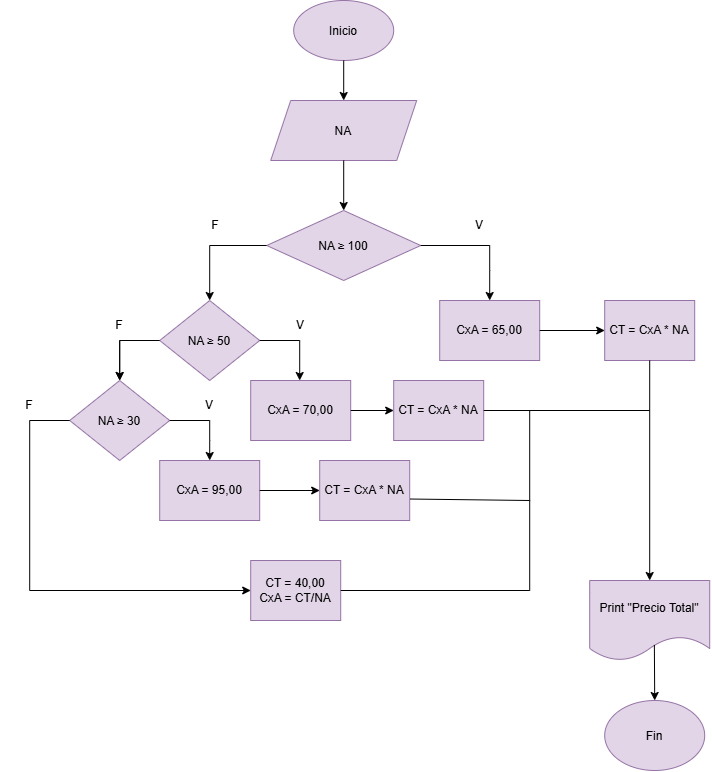

The diagram above was exported from draw.io. Its source (the exported page's mxGraphModel, read from the mxfile embedded in the PNG):
<mxGraphModel dx="858" dy="548" grid="1" gridSize="10" guides="1" tooltips="1" connect="1" arrows="1" fold="1" page="1" pageScale="1" pageWidth="827" pageHeight="1169" math="0" shadow="0">
  <root>
    <mxCell id="0" />
    <mxCell id="1" parent="0" />
    <mxCell id="NvMEHZ8U4bu5VgV_1aUl-1" parent="1" style="ellipse;whiteSpace=wrap;html=1;shapeInside=1;fillColor=#e1d5e7;strokeColor=#9673a6;" value="Inicio" vertex="1">
      <mxGeometry height="60" width="100" x="364" y="100" as="geometry" />
    </mxCell>
    <mxCell id="NvMEHZ8U4bu5VgV_1aUl-2" edge="1" parent="1" source="NvMEHZ8U4bu5VgV_1aUl-1" style="endArrow=classic;html=1;rounded=0;exitX=0.5;exitY=1;exitDx=0;exitDy=0;" value="">
      <mxGeometry height="50" relative="1" width="50" as="geometry">
        <mxPoint x="390" y="170" as="sourcePoint" />
        <mxPoint x="414" y="200" as="targetPoint" />
      </mxGeometry>
    </mxCell>
    <mxCell id="NvMEHZ8U4bu5VgV_1aUl-3" parent="1" style="shape=parallelogram;perimeter=parallelogramPerimeter;whiteSpace=wrap;html=1;shapeInside=1;fixedSize=1;fillColor=#e1d5e7;strokeColor=#9673a6;" value="NA" vertex="1">
      <mxGeometry height="60" width="146" x="341" y="200" as="geometry" />
    </mxCell>
    <mxCell id="NvMEHZ8U4bu5VgV_1aUl-4" parent="1" style="rhombus;whiteSpace=wrap;html=1;shapeInside=1;fillColor=#e1d5e7;strokeColor=#9673a6;" value="NA ≥ 100" vertex="1">
      <mxGeometry height="70" width="154" x="337" y="310" as="geometry" />
    </mxCell>
    <mxCell id="NvMEHZ8U4bu5VgV_1aUl-5" edge="1" parent="1" source="NvMEHZ8U4bu5VgV_1aUl-4" style="endArrow=classic;html=1;rounded=0;exitX=0;exitY=0.5;exitDx=0;exitDy=0;" value="">
      <mxGeometry height="50" relative="1" width="50" as="geometry">
        <Array as="points">
          <mxPoint x="280" y="345" />
        </Array>
        <mxPoint x="390" y="170" as="sourcePoint" />
        <mxPoint x="280" y="400" as="targetPoint" />
      </mxGeometry>
    </mxCell>
    <mxCell id="NvMEHZ8U4bu5VgV_1aUl-6" parent="1" style="text;html=1;whiteSpace=wrap;strokeColor=none;fillColor=none;align=center;verticalAlign=middle;rounded=0;" value="F" vertex="1">
      <mxGeometry height="30" width="60" x="256" y="310" as="geometry" />
    </mxCell>
    <mxCell id="NvMEHZ8U4bu5VgV_1aUl-7" edge="1" parent="1" source="NvMEHZ8U4bu5VgV_1aUl-4" style="endArrow=classic;html=1;rounded=0;exitX=1;exitY=0.5;exitDx=0;exitDy=0;" value="">
      <mxGeometry height="50" relative="1" width="50" as="geometry">
        <Array as="points">
          <mxPoint x="560" y="345" />
          <mxPoint x="560" y="370" />
        </Array>
        <mxPoint x="390" y="170" as="sourcePoint" />
        <mxPoint x="560" y="400" as="targetPoint" />
      </mxGeometry>
    </mxCell>
    <mxCell id="NvMEHZ8U4bu5VgV_1aUl-8" parent="1" style="text;html=1;whiteSpace=wrap;strokeColor=none;fillColor=none;align=center;verticalAlign=middle;rounded=0;" value="V" vertex="1">
      <mxGeometry height="30" width="60" x="520" y="310" as="geometry" />
    </mxCell>
    <mxCell id="NvMEHZ8U4bu5VgV_1aUl-9" parent="1" style="rhombus;whiteSpace=wrap;html=1;shapeInside=1;fillColor=#e1d5e7;strokeColor=#9673a6;" value="NA ≥ 50" vertex="1">
      <mxGeometry height="80" width="100" x="230" y="400" as="geometry" />
    </mxCell>
    <mxCell id="NvMEHZ8U4bu5VgV_1aUl-11" edge="1" parent="1" source="NvMEHZ8U4bu5VgV_1aUl-9" style="endArrow=classic;html=1;rounded=0;exitX=0;exitY=0.5;exitDx=0;exitDy=0;" value="">
      <mxGeometry height="50" relative="1" width="50" as="geometry">
        <Array as="points">
          <mxPoint x="190" y="440" />
        </Array>
        <mxPoint x="267" y="440" as="sourcePoint" />
        <mxPoint x="190" y="480" as="targetPoint" />
      </mxGeometry>
    </mxCell>
    <mxCell id="NvMEHZ8U4bu5VgV_1aUl-12" edge="1" parent="1" style="endArrow=classic;html=1;rounded=0;exitX=1;exitY=0.5;exitDx=0;exitDy=0;" value="">
      <mxGeometry height="50" relative="1" width="50" as="geometry">
        <Array as="points">
          <mxPoint x="370" y="440" />
        </Array>
        <mxPoint x="330" y="440" as="sourcePoint" />
        <mxPoint x="370" y="480" as="targetPoint" />
      </mxGeometry>
    </mxCell>
    <mxCell id="NvMEHZ8U4bu5VgV_1aUl-16" edge="1" parent="1" source="NvMEHZ8U4bu5VgV_1aUl-13" style="edgeStyle=orthogonalEdgeStyle;rounded=0;orthogonalLoop=1;jettySize=auto;html=1;" target="NvMEHZ8U4bu5VgV_1aUl-15" value="">
      <mxGeometry relative="1" as="geometry" />
    </mxCell>
    <mxCell id="NvMEHZ8U4bu5VgV_1aUl-13" parent="1" style="text;html=1;whiteSpace=wrap;strokeColor=none;fillColor=none;align=center;verticalAlign=middle;rounded=0;" value="F" vertex="1">
      <mxGeometry height="30" width="60" x="160" y="410" as="geometry" />
    </mxCell>
    <mxCell id="NvMEHZ8U4bu5VgV_1aUl-14" parent="1" style="text;html=1;whiteSpace=wrap;strokeColor=none;fillColor=none;align=center;verticalAlign=middle;rounded=0;" value="V" vertex="1">
      <mxGeometry height="30" width="60" x="341" y="410" as="geometry" />
    </mxCell>
    <mxCell id="NvMEHZ8U4bu5VgV_1aUl-15" parent="1" style="rhombus;whiteSpace=wrap;html=1;shapeInside=1;fillColor=#e1d5e7;strokeColor=#9673a6;" value="NA ≥ 30" vertex="1">
      <mxGeometry height="80" width="100" x="140" y="480" as="geometry" />
    </mxCell>
    <mxCell id="NvMEHZ8U4bu5VgV_1aUl-17" edge="1" parent="1" style="endArrow=classic;html=1;rounded=0;exitX=0;exitY=0.5;exitDx=0;exitDy=0;" target="NvMEHZ8U4bu5VgV_1aUl-31" value="">
      <mxGeometry height="50" relative="1" width="50" as="geometry">
        <Array as="points">
          <mxPoint x="100" y="520" />
          <mxPoint x="100" y="690" />
        </Array>
        <mxPoint x="140" y="520" as="sourcePoint" />
        <mxPoint x="100" y="730" as="targetPoint" />
      </mxGeometry>
    </mxCell>
    <mxCell id="NvMEHZ8U4bu5VgV_1aUl-18" edge="1" parent="1" style="endArrow=classic;html=1;rounded=0;exitX=1;exitY=0.5;exitDx=0;exitDy=0;" value="">
      <mxGeometry height="50" relative="1" width="50" as="geometry">
        <Array as="points">
          <mxPoint x="280" y="520" />
          <mxPoint x="280" y="540" />
        </Array>
        <mxPoint x="240" y="520" as="sourcePoint" />
        <mxPoint x="280" y="560" as="targetPoint" />
      </mxGeometry>
    </mxCell>
    <mxCell id="NvMEHZ8U4bu5VgV_1aUl-19" parent="1" style="text;html=1;whiteSpace=wrap;strokeColor=none;fillColor=none;align=center;verticalAlign=middle;rounded=0;" value="F" vertex="1">
      <mxGeometry height="30" width="60" x="70" y="490" as="geometry" />
    </mxCell>
    <mxCell id="NvMEHZ8U4bu5VgV_1aUl-20" parent="1" style="text;html=1;whiteSpace=wrap;strokeColor=none;fillColor=none;align=center;verticalAlign=middle;rounded=0;" value="V" vertex="1">
      <mxGeometry height="30" width="60" x="250" y="490" as="geometry" />
    </mxCell>
    <mxCell id="NvMEHZ8U4bu5VgV_1aUl-21" parent="1" style="rounded=0;whiteSpace=wrap;html=1;fillColor=#e1d5e7;strokeColor=#9673a6;" value="CxA = 65,00" vertex="1">
      <mxGeometry height="60" width="100" x="510" y="400" as="geometry" />
    </mxCell>
    <mxCell id="NvMEHZ8U4bu5VgV_1aUl-22" parent="1" style="rounded=0;whiteSpace=wrap;html=1;fillColor=#e1d5e7;strokeColor=#9673a6;" value="CT = CxA * NA" vertex="1">
      <mxGeometry height="60" width="90" x="675" y="400" as="geometry" />
    </mxCell>
    <mxCell id="NvMEHZ8U4bu5VgV_1aUl-23" edge="1" parent="1" source="NvMEHZ8U4bu5VgV_1aUl-21" style="endArrow=classic;html=1;rounded=0;exitX=1;exitY=0.5;exitDx=0;exitDy=0;entryX=0;entryY=0.5;entryDx=0;entryDy=0;" target="NvMEHZ8U4bu5VgV_1aUl-22" value="">
      <mxGeometry height="50" relative="1" width="50" as="geometry">
        <mxPoint x="390" y="370" as="sourcePoint" />
        <mxPoint x="440" y="320" as="targetPoint" />
      </mxGeometry>
    </mxCell>
    <mxCell id="NvMEHZ8U4bu5VgV_1aUl-24" parent="1" style="shape=document;whiteSpace=wrap;html=1;boundedLbl=1;fillColor=#e1d5e7;strokeColor=#9673a6;" value="Print &quot;Precio Total&quot;" vertex="1">
      <mxGeometry height="80" width="120" x="660" y="680" as="geometry" />
    </mxCell>
    <mxCell id="NvMEHZ8U4bu5VgV_1aUl-25" parent="1" style="rounded=0;whiteSpace=wrap;html=1;fillColor=#e1d5e7;strokeColor=#9673a6;" value="CxA = 70,00" vertex="1">
      <mxGeometry height="60" width="100" x="321" y="480" as="geometry" />
    </mxCell>
    <mxCell id="NvMEHZ8U4bu5VgV_1aUl-26" parent="1" style="rounded=0;whiteSpace=wrap;html=1;fillColor=#e1d5e7;strokeColor=#9673a6;" value="CT = CxA * NA" vertex="1">
      <mxGeometry height="60" width="90" x="464" y="480" as="geometry" />
    </mxCell>
    <mxCell id="NvMEHZ8U4bu5VgV_1aUl-27" edge="1" parent="1" source="NvMEHZ8U4bu5VgV_1aUl-25" style="endArrow=classic;html=1;rounded=0;exitX=1;exitY=0.5;exitDx=0;exitDy=0;entryX=0;entryY=0.5;entryDx=0;entryDy=0;" target="NvMEHZ8U4bu5VgV_1aUl-26" value="">
      <mxGeometry height="50" relative="1" width="50" as="geometry">
        <mxPoint x="540" y="630" as="sourcePoint" />
        <mxPoint x="600" y="630" as="targetPoint" />
      </mxGeometry>
    </mxCell>
    <mxCell id="NvMEHZ8U4bu5VgV_1aUl-28" parent="1" style="rounded=0;whiteSpace=wrap;html=1;fillColor=#e1d5e7;strokeColor=#9673a6;" value="CxA = 95,00" vertex="1">
      <mxGeometry height="60" width="100" x="230" y="560" as="geometry" />
    </mxCell>
    <mxCell id="NvMEHZ8U4bu5VgV_1aUl-29" parent="1" style="rounded=0;whiteSpace=wrap;html=1;fillColor=#e1d5e7;strokeColor=#9673a6;" value="CT = CxA * NA" vertex="1">
      <mxGeometry height="60" width="90" x="390" y="560" as="geometry" />
    </mxCell>
    <mxCell id="NvMEHZ8U4bu5VgV_1aUl-30" edge="1" parent="1" source="NvMEHZ8U4bu5VgV_1aUl-28" style="endArrow=classic;html=1;rounded=0;exitX=1;exitY=0.5;exitDx=0;exitDy=0;entryX=0;entryY=0.5;entryDx=0;entryDy=0;" target="NvMEHZ8U4bu5VgV_1aUl-29" value="">
      <mxGeometry height="50" relative="1" width="50" as="geometry">
        <mxPoint x="110" y="530" as="sourcePoint" />
        <mxPoint x="160" y="480" as="targetPoint" />
      </mxGeometry>
    </mxCell>
    <mxCell id="NvMEHZ8U4bu5VgV_1aUl-31" parent="1" style="rounded=0;whiteSpace=wrap;html=1;fillColor=#e1d5e7;strokeColor=#9673a6;" value="CT = 40,00&lt;div&gt;CxA = CT/NA&lt;/div&gt;" vertex="1">
      <mxGeometry height="60" width="90" x="321" y="660" as="geometry" />
    </mxCell>
    <mxCell id="NvMEHZ8U4bu5VgV_1aUl-32" edge="1" parent="1" source="NvMEHZ8U4bu5VgV_1aUl-31" style="endArrow=none;html=1;rounded=0;exitX=1;exitY=0.5;exitDx=0;exitDy=0;endFill=0;" value="">
      <mxGeometry height="50" relative="1" width="50" as="geometry">
        <Array as="points">
          <mxPoint x="600" y="690" />
        </Array>
        <mxPoint x="390" y="660" as="sourcePoint" />
        <mxPoint x="600" y="600" as="targetPoint" />
      </mxGeometry>
    </mxCell>
    <mxCell id="NvMEHZ8U4bu5VgV_1aUl-33" edge="1" parent="1" source="NvMEHZ8U4bu5VgV_1aUl-22" style="endArrow=classic;html=1;rounded=0;exitX=0.5;exitY=1;exitDx=0;exitDy=0;entryX=0.5;entryY=0;entryDx=0;entryDy=0;" target="NvMEHZ8U4bu5VgV_1aUl-24" value="">
      <mxGeometry height="50" relative="1" width="50" as="geometry">
        <mxPoint x="395" y="660" as="sourcePoint" />
        <mxPoint x="445" y="610" as="targetPoint" />
      </mxGeometry>
    </mxCell>
    <mxCell id="NvMEHZ8U4bu5VgV_1aUl-34" edge="1" parent="1" source="NvMEHZ8U4bu5VgV_1aUl-26" style="endArrow=none;html=1;rounded=0;exitX=1;exitY=0.5;exitDx=0;exitDy=0;endFill=0;" value="">
      <mxGeometry height="50" relative="1" width="50" as="geometry">
        <mxPoint x="560" y="510" as="sourcePoint" />
        <mxPoint x="720" y="510" as="targetPoint" />
      </mxGeometry>
    </mxCell>
    <mxCell id="NvMEHZ8U4bu5VgV_1aUl-35" edge="1" parent="1" source="NvMEHZ8U4bu5VgV_1aUl-29" style="endArrow=none;html=1;rounded=0;exitX=1.007;exitY=0.642;exitDx=0;exitDy=0;exitPerimeter=0;endFill=0;" value="">
      <mxGeometry height="50" relative="1" width="50" as="geometry">
        <Array as="points">
          <mxPoint x="600" y="600" />
        </Array>
        <mxPoint x="450" y="560" as="sourcePoint" />
        <mxPoint x="600" y="510" as="targetPoint" />
      </mxGeometry>
    </mxCell>
    <mxCell id="NvMEHZ8U4bu5VgV_1aUl-36" parent="1" style="ellipse;whiteSpace=wrap;html=1;shapeInside=1;fillColor=#e1d5e7;strokeColor=#9673a6;" value="Fin" vertex="1">
      <mxGeometry height="70" width="100" x="675" y="800" as="geometry" />
    </mxCell>
    <mxCell id="NvMEHZ8U4bu5VgV_1aUl-37" edge="1" parent="1" source="NvMEHZ8U4bu5VgV_1aUl-24" style="endArrow=classic;html=1;rounded=0;exitX=0.539;exitY=0.806;exitDx=0;exitDy=0;exitPerimeter=0;entryX=0.5;entryY=0;entryDx=0;entryDy=0;" target="NvMEHZ8U4bu5VgV_1aUl-36" value="">
      <mxGeometry height="50" relative="1" width="50" as="geometry">
        <mxPoint x="450" y="640" as="sourcePoint" />
        <mxPoint x="500" y="590" as="targetPoint" />
      </mxGeometry>
    </mxCell>
    <mxCell id="NvMEHZ8U4bu5VgV_1aUl-38" edge="1" parent="1" source="NvMEHZ8U4bu5VgV_1aUl-3" style="endArrow=classic;html=1;rounded=0;exitX=0.5;exitY=1;exitDx=0;exitDy=0;entryX=0.5;entryY=0;entryDx=0;entryDy=0;" target="NvMEHZ8U4bu5VgV_1aUl-4" value="">
      <mxGeometry height="50" relative="1" width="50" as="geometry">
        <mxPoint x="450" y="390" as="sourcePoint" />
        <mxPoint x="500" y="340" as="targetPoint" />
      </mxGeometry>
    </mxCell>
  </root>
</mxGraphModel>